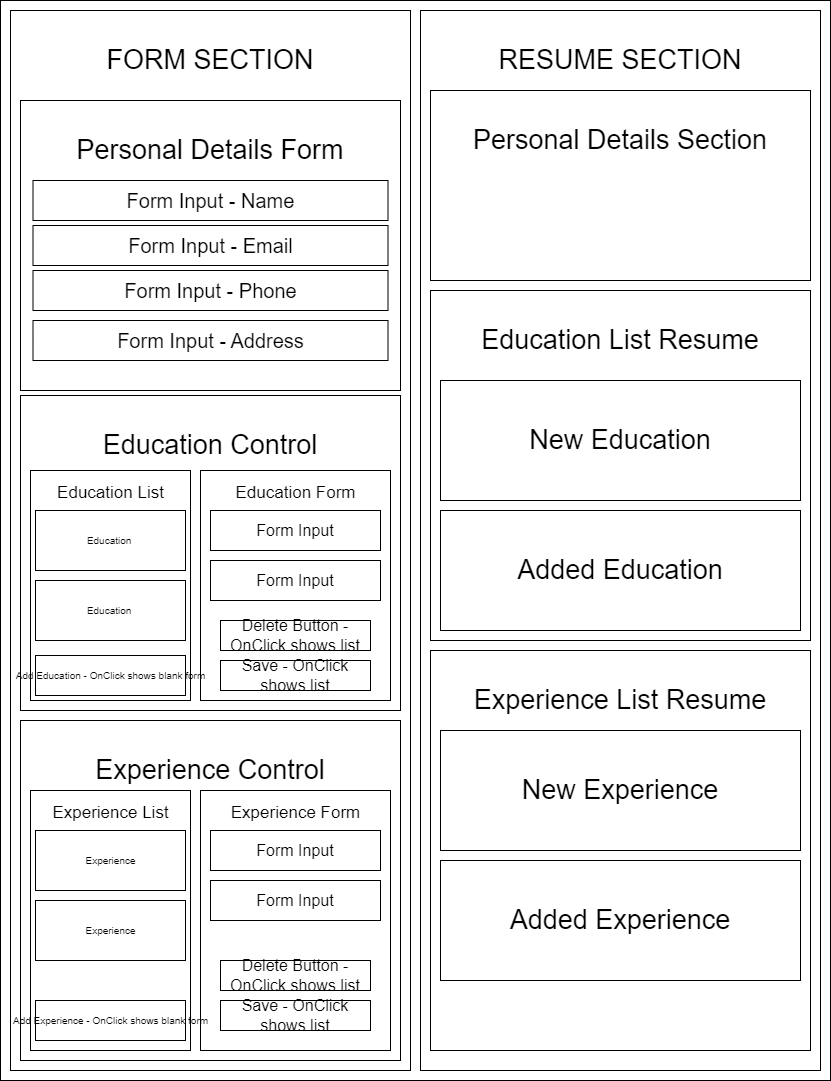

The diagram above was exported from draw.io. Its source (the exported page's mxGraphModel, read from the mxfile embedded in the PNG):
<mxGraphModel dx="1434" dy="790" grid="1" gridSize="10" guides="1" tooltips="1" connect="1" arrows="1" fold="1" page="1" pageScale="1" pageWidth="850" pageHeight="1100" math="0" shadow="0">
  <root>
    <mxCell id="0" />
    <mxCell id="1" parent="0" />
    <mxCell id="aoK9tHmABk8TagYtvNxW-2" value="" style="rounded=0;whiteSpace=wrap;html=1;" parent="1" vertex="1">
      <mxGeometry x="10" y="10" width="830" height="1080" as="geometry" />
    </mxCell>
    <mxCell id="aoK9tHmABk8TagYtvNxW-3" value="&lt;p style=&quot;line-height: 120%; font-size: 27px;&quot;&gt;FORM SECTION&lt;/p&gt;" style="rounded=0;whiteSpace=wrap;html=1;horizontal=1;verticalAlign=top;fontSize=27;" parent="1" vertex="1">
      <mxGeometry x="20" y="20" width="400" height="1060" as="geometry" />
    </mxCell>
    <mxCell id="-1MXpj-cO79djxSr7U42-1" value="&lt;p style=&quot;line-height: 120%; font-size: 27px;&quot;&gt;RESUME SECTION&lt;/p&gt;" style="rounded=0;whiteSpace=wrap;html=1;horizontal=1;verticalAlign=top;fontSize=27;" vertex="1" parent="1">
      <mxGeometry x="430" y="20" width="400" height="1060" as="geometry" />
    </mxCell>
    <mxCell id="-1MXpj-cO79djxSr7U42-2" value="&lt;p style=&quot;line-height: 120%; font-size: 27px;&quot;&gt;Personal Details Form&lt;/p&gt;" style="rounded=0;whiteSpace=wrap;html=1;horizontal=1;verticalAlign=top;fontSize=27;" vertex="1" parent="1">
      <mxGeometry x="30" y="110" width="380" height="290" as="geometry" />
    </mxCell>
    <mxCell id="-1MXpj-cO79djxSr7U42-3" value="&lt;p style=&quot;line-height: 120%;&quot;&gt;&lt;span style=&quot;font-size: 20px;&quot;&gt;Form Input - Name&lt;/span&gt;&lt;/p&gt;" style="rounded=0;whiteSpace=wrap;html=1;horizontal=1;verticalAlign=middle;fontSize=27;" vertex="1" parent="1">
      <mxGeometry x="42.5" y="190" width="355" height="40" as="geometry" />
    </mxCell>
    <mxCell id="-1MXpj-cO79djxSr7U42-4" value="&lt;p style=&quot;line-height: 120%;&quot;&gt;&lt;span style=&quot;font-size: 20px;&quot;&gt;Form Input - Email&lt;/span&gt;&lt;/p&gt;" style="rounded=0;whiteSpace=wrap;html=1;horizontal=1;verticalAlign=middle;fontSize=27;" vertex="1" parent="1">
      <mxGeometry x="42.5" y="235" width="355" height="40" as="geometry" />
    </mxCell>
    <mxCell id="-1MXpj-cO79djxSr7U42-5" value="&lt;p style=&quot;line-height: 120%;&quot;&gt;&lt;span style=&quot;font-size: 20px;&quot;&gt;Form Input - Phone&lt;/span&gt;&lt;/p&gt;" style="rounded=0;whiteSpace=wrap;html=1;horizontal=1;verticalAlign=middle;fontSize=27;" vertex="1" parent="1">
      <mxGeometry x="42.5" y="280" width="355" height="40" as="geometry" />
    </mxCell>
    <mxCell id="-1MXpj-cO79djxSr7U42-6" value="&lt;p style=&quot;line-height: 120%;&quot;&gt;&lt;span style=&quot;font-size: 20px;&quot;&gt;Form Input - Address&lt;/span&gt;&lt;/p&gt;" style="rounded=0;whiteSpace=wrap;html=1;horizontal=1;verticalAlign=middle;fontSize=27;" vertex="1" parent="1">
      <mxGeometry x="42.5" y="330" width="355" height="40" as="geometry" />
    </mxCell>
    <mxCell id="-1MXpj-cO79djxSr7U42-7" value="&lt;p style=&quot;line-height: 120%; font-size: 27px;&quot;&gt;Education Control&lt;/p&gt;" style="rounded=0;whiteSpace=wrap;html=1;horizontal=1;verticalAlign=top;fontSize=27;" vertex="1" parent="1">
      <mxGeometry x="30" y="405" width="380" height="315" as="geometry" />
    </mxCell>
    <mxCell id="-1MXpj-cO79djxSr7U42-8" value="&lt;p style=&quot;line-height: 120%; font-size: 27px;&quot;&gt;Experience Control&lt;/p&gt;" style="rounded=0;whiteSpace=wrap;html=1;horizontal=1;verticalAlign=top;fontSize=27;" vertex="1" parent="1">
      <mxGeometry x="30" y="730" width="380" height="340" as="geometry" />
    </mxCell>
    <mxCell id="-1MXpj-cO79djxSr7U42-13" value="&lt;p style=&quot;line-height: 120%;&quot;&gt;&lt;font style=&quot;font-size: 17px;&quot;&gt;Education Form&lt;/font&gt;&lt;/p&gt;" style="rounded=0;html=1;horizontal=1;verticalAlign=top;fontSize=10;" vertex="1" parent="1">
      <mxGeometry x="210" y="480" width="190" height="230" as="geometry" />
    </mxCell>
    <mxCell id="-1MXpj-cO79djxSr7U42-14" value="&lt;p style=&quot;line-height: 120%; font-size: 16px;&quot;&gt;&lt;span style=&quot;font-size: 16px;&quot;&gt;Form Input&lt;/span&gt;&lt;/p&gt;" style="rounded=0;whiteSpace=wrap;html=1;horizontal=1;verticalAlign=middle;fontSize=16;" vertex="1" parent="1">
      <mxGeometry x="220" y="520" width="170" height="40" as="geometry" />
    </mxCell>
    <mxCell id="-1MXpj-cO79djxSr7U42-15" value="&lt;p style=&quot;line-height: 120%; font-size: 16px;&quot;&gt;&lt;span style=&quot;font-size: 16px;&quot;&gt;Form Input&lt;/span&gt;&lt;/p&gt;" style="rounded=0;whiteSpace=wrap;html=1;horizontal=1;verticalAlign=middle;fontSize=16;" vertex="1" parent="1">
      <mxGeometry x="220" y="570" width="170" height="40" as="geometry" />
    </mxCell>
    <mxCell id="-1MXpj-cO79djxSr7U42-17" value="&lt;p style=&quot;line-height: 120%; font-size: 16px;&quot;&gt;&lt;span style=&quot;font-size: 16px;&quot;&gt;Delete Button - OnClick shows list&lt;/span&gt;&lt;/p&gt;" style="rounded=0;whiteSpace=wrap;html=1;horizontal=1;verticalAlign=middle;fontSize=16;" vertex="1" parent="1">
      <mxGeometry x="230" y="630" width="150" height="30" as="geometry" />
    </mxCell>
    <mxCell id="-1MXpj-cO79djxSr7U42-18" value="&lt;p style=&quot;line-height: 120%; font-size: 16px;&quot;&gt;Save - OnClick shows list&lt;/p&gt;" style="rounded=0;whiteSpace=wrap;html=1;horizontal=1;verticalAlign=middle;fontSize=16;" vertex="1" parent="1">
      <mxGeometry x="230" y="670" width="150" height="30" as="geometry" />
    </mxCell>
    <mxCell id="-1MXpj-cO79djxSr7U42-20" value="&lt;p style=&quot;line-height: 120%;&quot;&gt;&lt;font style=&quot;font-size: 17px;&quot;&gt;Experience Form&lt;/font&gt;&lt;/p&gt;" style="rounded=0;html=1;horizontal=1;verticalAlign=top;fontSize=10;" vertex="1" parent="1">
      <mxGeometry x="210" y="800" width="190" height="260" as="geometry" />
    </mxCell>
    <mxCell id="-1MXpj-cO79djxSr7U42-21" value="&lt;p style=&quot;line-height: 120%; font-size: 16px;&quot;&gt;&lt;span style=&quot;font-size: 16px;&quot;&gt;Form Input&lt;/span&gt;&lt;/p&gt;" style="rounded=0;whiteSpace=wrap;html=1;horizontal=1;verticalAlign=middle;fontSize=16;" vertex="1" parent="1">
      <mxGeometry x="220" y="840" width="170" height="40" as="geometry" />
    </mxCell>
    <mxCell id="-1MXpj-cO79djxSr7U42-22" value="&lt;p style=&quot;line-height: 120%; font-size: 16px;&quot;&gt;&lt;span style=&quot;font-size: 16px;&quot;&gt;Form Input&lt;/span&gt;&lt;/p&gt;" style="rounded=0;whiteSpace=wrap;html=1;horizontal=1;verticalAlign=middle;fontSize=16;" vertex="1" parent="1">
      <mxGeometry x="220" y="890" width="170" height="40" as="geometry" />
    </mxCell>
    <mxCell id="-1MXpj-cO79djxSr7U42-25" value="&lt;p style=&quot;line-height: 120%;&quot;&gt;&lt;font style=&quot;font-size: 17px;&quot;&gt;Experience List&lt;/font&gt;&lt;/p&gt;" style="rounded=0;html=1;horizontal=1;verticalAlign=top;fontSize=10;" vertex="1" parent="1">
      <mxGeometry x="40" y="800" width="160" height="260" as="geometry" />
    </mxCell>
    <mxCell id="-1MXpj-cO79djxSr7U42-10" value="&lt;p style=&quot;line-height: 120%; font-size: 10px;&quot;&gt;Add Experience - OnClick shows blank form&lt;/p&gt;" style="rounded=0;html=1;horizontal=1;verticalAlign=middle;fontSize=10;" vertex="1" parent="1">
      <mxGeometry x="45" y="1010" width="150" height="40" as="geometry" />
    </mxCell>
    <mxCell id="-1MXpj-cO79djxSr7U42-26" value="&lt;p style=&quot;line-height: 120%; font-size: 10px;&quot;&gt;Experience&lt;/p&gt;" style="rounded=0;html=1;horizontal=1;verticalAlign=middle;fontSize=10;" vertex="1" parent="1">
      <mxGeometry x="45" y="840" width="150" height="60" as="geometry" />
    </mxCell>
    <mxCell id="-1MXpj-cO79djxSr7U42-27" value="&lt;p style=&quot;line-height: 120%; font-size: 10px;&quot;&gt;Experience&lt;/p&gt;" style="rounded=0;html=1;horizontal=1;verticalAlign=middle;fontSize=10;" vertex="1" parent="1">
      <mxGeometry x="45" y="910" width="150" height="60" as="geometry" />
    </mxCell>
    <mxCell id="-1MXpj-cO79djxSr7U42-29" value="&lt;p style=&quot;line-height: 120%;&quot;&gt;&lt;font style=&quot;font-size: 17px;&quot;&gt;Education List&lt;/font&gt;&lt;/p&gt;" style="rounded=0;html=1;horizontal=1;verticalAlign=top;fontSize=10;" vertex="1" parent="1">
      <mxGeometry x="40" y="480" width="160" height="230" as="geometry" />
    </mxCell>
    <mxCell id="-1MXpj-cO79djxSr7U42-11" value="&lt;p style=&quot;line-height: 120%; font-size: 10px;&quot;&gt;Add Education - OnClick shows blank form&lt;/p&gt;" style="rounded=0;html=1;horizontal=1;verticalAlign=middle;fontSize=10;" vertex="1" parent="1">
      <mxGeometry x="45" y="665" width="150" height="40" as="geometry" />
    </mxCell>
    <mxCell id="-1MXpj-cO79djxSr7U42-19" value="&lt;p style=&quot;line-height: 120%; font-size: 10px;&quot;&gt;Education&amp;nbsp;&lt;/p&gt;" style="rounded=0;html=1;horizontal=1;verticalAlign=middle;fontSize=10;" vertex="1" parent="1">
      <mxGeometry x="45" y="520" width="150" height="60" as="geometry" />
    </mxCell>
    <mxCell id="-1MXpj-cO79djxSr7U42-30" value="&lt;p style=&quot;line-height: 120%; font-size: 10px;&quot;&gt;Education&amp;nbsp;&lt;/p&gt;" style="rounded=0;html=1;horizontal=1;verticalAlign=middle;fontSize=10;" vertex="1" parent="1">
      <mxGeometry x="45" y="590" width="150" height="60" as="geometry" />
    </mxCell>
    <mxCell id="-1MXpj-cO79djxSr7U42-31" value="&lt;p style=&quot;line-height: 120%; font-size: 16px;&quot;&gt;&lt;span style=&quot;font-size: 16px;&quot;&gt;Delete Button - OnClick shows list&lt;/span&gt;&lt;/p&gt;" style="rounded=0;whiteSpace=wrap;html=1;horizontal=1;verticalAlign=middle;fontSize=16;" vertex="1" parent="1">
      <mxGeometry x="230" y="970" width="150" height="30" as="geometry" />
    </mxCell>
    <mxCell id="-1MXpj-cO79djxSr7U42-32" value="&lt;p style=&quot;line-height: 120%; font-size: 16px;&quot;&gt;Save - OnClick shows list&lt;/p&gt;" style="rounded=0;whiteSpace=wrap;html=1;horizontal=1;verticalAlign=middle;fontSize=16;" vertex="1" parent="1">
      <mxGeometry x="230" y="1010" width="150" height="30" as="geometry" />
    </mxCell>
    <mxCell id="-1MXpj-cO79djxSr7U42-33" value="&lt;p style=&quot;line-height: 120%; font-size: 27px;&quot;&gt;Personal Details Section&lt;/p&gt;" style="rounded=0;whiteSpace=wrap;html=1;horizontal=1;verticalAlign=top;fontSize=27;" vertex="1" parent="1">
      <mxGeometry x="440" y="100" width="380" height="190" as="geometry" />
    </mxCell>
    <mxCell id="-1MXpj-cO79djxSr7U42-34" value="&lt;p style=&quot;line-height: 120%; font-size: 27px;&quot;&gt;&amp;nbsp;Education List Resume&lt;span style=&quot;background-color: initial;&quot;&gt;&amp;nbsp;&lt;/span&gt;&lt;/p&gt;" style="rounded=0;whiteSpace=wrap;html=1;horizontal=1;verticalAlign=top;fontSize=27;" vertex="1" parent="1">
      <mxGeometry x="440" y="300" width="380" height="350" as="geometry" />
    </mxCell>
    <mxCell id="-1MXpj-cO79djxSr7U42-35" value="&lt;p style=&quot;line-height: 120%; font-size: 27px;&quot;&gt;New Education&lt;/p&gt;" style="rounded=0;whiteSpace=wrap;html=1;horizontal=1;verticalAlign=middle;fontSize=27;" vertex="1" parent="1">
      <mxGeometry x="450" y="390" width="360" height="120" as="geometry" />
    </mxCell>
    <mxCell id="-1MXpj-cO79djxSr7U42-36" value="&lt;p style=&quot;line-height: 120%; font-size: 27px;&quot;&gt;Added Education&lt;/p&gt;" style="rounded=0;whiteSpace=wrap;html=1;horizontal=1;verticalAlign=middle;fontSize=27;" vertex="1" parent="1">
      <mxGeometry x="450" y="520" width="360" height="120" as="geometry" />
    </mxCell>
    <mxCell id="-1MXpj-cO79djxSr7U42-37" value="&lt;p style=&quot;line-height: 120%; font-size: 27px;&quot;&gt;&amp;nbsp;Experience List Resume&lt;span style=&quot;background-color: initial;&quot;&gt;&amp;nbsp;&lt;/span&gt;&lt;/p&gt;" style="rounded=0;whiteSpace=wrap;html=1;horizontal=1;verticalAlign=top;fontSize=27;" vertex="1" parent="1">
      <mxGeometry x="440" y="660" width="380" height="400" as="geometry" />
    </mxCell>
    <mxCell id="-1MXpj-cO79djxSr7U42-38" value="&lt;p style=&quot;line-height: 120%; font-size: 27px;&quot;&gt;New Experience&lt;/p&gt;" style="rounded=0;whiteSpace=wrap;html=1;horizontal=1;verticalAlign=middle;fontSize=27;" vertex="1" parent="1">
      <mxGeometry x="450" y="740" width="360" height="120" as="geometry" />
    </mxCell>
    <mxCell id="-1MXpj-cO79djxSr7U42-39" value="Added Experience" style="rounded=0;whiteSpace=wrap;html=1;horizontal=1;verticalAlign=middle;fontSize=27;" vertex="1" parent="1">
      <mxGeometry x="450" y="870" width="360" height="120" as="geometry" />
    </mxCell>
  </root>
</mxGraphModel>